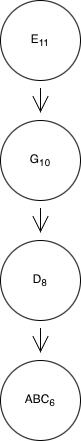

The diagram above was exported from draw.io. Its source (the exported page's mxGraphModel, read from the mxfile embedded in the PNG):
<mxGraphModel dx="734" dy="1295" grid="1" gridSize="10" guides="1" tooltips="1" connect="1" arrows="1" fold="1" page="0" pageScale="1" pageWidth="850" pageHeight="1100" math="0" shadow="0">
  <root>
    <mxCell id="0" />
    <mxCell id="1" parent="0" />
    <mxCell id="XLoRsHTjqektUS-6IUdj-7" style="edgeStyle=none;curved=1;rounded=0;orthogonalLoop=1;jettySize=auto;html=1;endArrow=open;startSize=14;endSize=14;sourcePerimeterSpacing=8;targetPerimeterSpacing=8;" edge="1" parent="1" source="XLoRsHTjqektUS-6IUdj-5" target="XLoRsHTjqektUS-6IUdj-6">
      <mxGeometry relative="1" as="geometry" />
    </mxCell>
    <mxCell id="XLoRsHTjqektUS-6IUdj-5" value="G&lt;sub&gt;10&lt;/sub&gt;" style="ellipse;whiteSpace=wrap;html=1;hachureGap=4;" vertex="1" parent="1">
      <mxGeometry x="80" y="-120" width="80" height="80" as="geometry" />
    </mxCell>
    <mxCell id="XLoRsHTjqektUS-6IUdj-9" value="" style="edgeStyle=none;curved=1;rounded=0;orthogonalLoop=1;jettySize=auto;html=1;endArrow=open;startSize=14;endSize=14;sourcePerimeterSpacing=8;targetPerimeterSpacing=8;" edge="1" parent="1" source="XLoRsHTjqektUS-6IUdj-6" target="XLoRsHTjqektUS-6IUdj-8">
      <mxGeometry relative="1" as="geometry" />
    </mxCell>
    <mxCell id="XLoRsHTjqektUS-6IUdj-6" value="D&lt;sub&gt;8&lt;/sub&gt;" style="ellipse;whiteSpace=wrap;html=1;hachureGap=4;" vertex="1" parent="1">
      <mxGeometry x="80" width="80" height="80" as="geometry" />
    </mxCell>
    <mxCell id="XLoRsHTjqektUS-6IUdj-8" value="ABC&lt;sub&gt;6&lt;/sub&gt;" style="ellipse;whiteSpace=wrap;html=1;hachureGap=4;" vertex="1" parent="1">
      <mxGeometry x="80" y="120" width="80" height="80" as="geometry" />
    </mxCell>
    <mxCell id="XLoRsHTjqektUS-6IUdj-15" value="" style="edgeStyle=none;curved=1;rounded=0;orthogonalLoop=1;jettySize=auto;html=1;endArrow=open;startSize=14;endSize=14;sourcePerimeterSpacing=8;targetPerimeterSpacing=8;" edge="1" parent="1" source="XLoRsHTjqektUS-6IUdj-10" target="XLoRsHTjqektUS-6IUdj-5">
      <mxGeometry relative="1" as="geometry" />
    </mxCell>
    <mxCell id="XLoRsHTjqektUS-6IUdj-10" value="E&lt;sub&gt;11&lt;/sub&gt;" style="ellipse;whiteSpace=wrap;html=1;hachureGap=4;" vertex="1" parent="1">
      <mxGeometry x="80" y="-240" width="80" height="80" as="geometry" />
    </mxCell>
  </root>
</mxGraphModel>